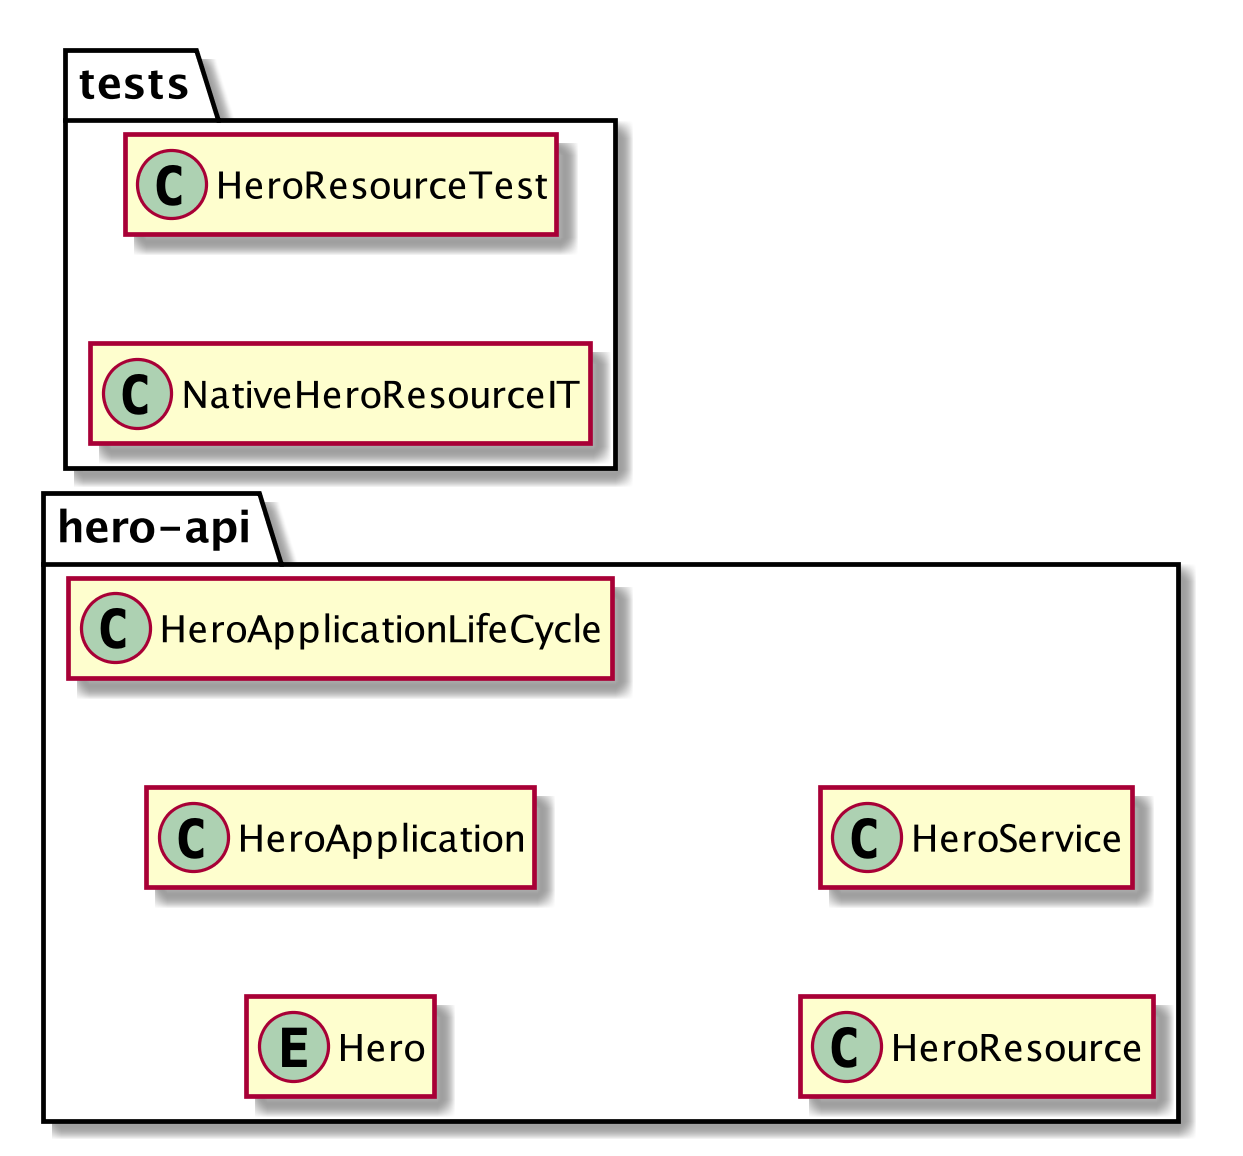

The diagram above was rendered by PlantUML. Its source (embedded in the PNG):
@startuml
skinparam dpi 300

allow_mixing
hide empty members
left to right direction

package "hero-api" {
    entity Hero
    class HeroApplication
    class HeroApplicationLifeCycle
    class HeroResource
    class HeroService
}

package "tests" {
    class HeroResourceTest
    class NativeHeroResourceIT
}

@enduml